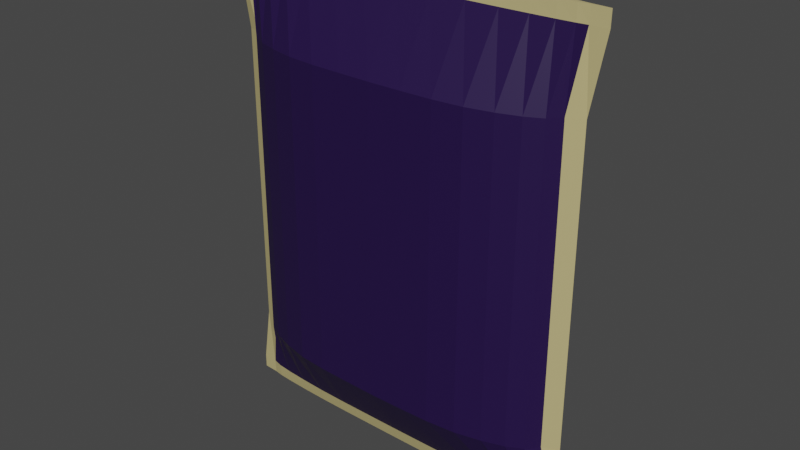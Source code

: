 # Source: Raisins.blend  (saved by Blender 2.90.8; exported with 4.5.12 LTS)
import bpy
from mathutils import Matrix  # noqa: F401  (used for matrix-valued properties, if any)

bpy.ops.wm.read_factory_settings(use_empty=True)
scene = bpy.context.scene
scene.name = 'Scene'

# ---- collections
col_collection = bpy.data.collections.new('Collection'); scene.collection.children.link(col_collection)

# ---- materials (node trees are filled in below, after node groups)
mat_pack = bpy.data.materials.new('Pack')
mat_label = bpy.data.materials.new('Label')

# ---- material node trees
mat_pack.use_nodes = True; mat_pack.node_tree.nodes.clear()
_N = mat_pack.node_tree.nodes; _L = mat_pack.node_tree.links
n0 = _N.new('ShaderNodeBsdfPrincipled'); n0.name = 'Principled BSDF'; n0.location = (10, 300)
n0.distribution = 'GGX'
n0.subsurface_method = 'BURLEY'
n0.inputs[0].default_value = (0.5344, 0.4528, 0.2058, 1.0)
n0.inputs[3].default_value = 1.45
n0.inputs[27].default_value = (0.0, 0.0, 0.0, 1.0)
n0.inputs[28].default_value = 1.0
n1 = _N.new('ShaderNodeOutputMaterial'); n1.name = 'Material Output'; n1.location = (300, 300)
_L.new(n0.outputs[0], n1.inputs[0])
n1.is_active_output = True
mat_label.use_nodes = True; mat_label.node_tree.nodes.clear()
_N = mat_label.node_tree.nodes; _L = mat_label.node_tree.links
n0 = _N.new('ShaderNodeBsdfPrincipled'); n0.name = 'Principled BSDF'; n0.location = (10, 300)
n0.distribution = 'GGX'
n0.subsurface_method = 'BURLEY'
n0.inputs[0].default_value = (0.01642, 0.003849, 0.05522, 1.0)
n0.inputs[3].default_value = 1.45
n0.inputs[27].default_value = (0.0, 0.0, 0.0, 1.0)
n0.inputs[28].default_value = 1.0
n1 = _N.new('ShaderNodeOutputMaterial'); n1.name = 'Material Output'; n1.location = (300, 300)
_L.new(n0.outputs[0], n1.inputs[0])
n1.is_active_output = True

# ---- world
world_world = bpy.data.worlds.new('World'); scene.world = world_world
world_world.use_nodes = True; world_world.node_tree.nodes.clear()
_N = world_world.node_tree.nodes; _L = world_world.node_tree.links
n0 = _N.new('ShaderNodeOutputWorld'); n0.name = 'World Output'; n0.location = (300, 300)
n1 = _N.new('ShaderNodeBackground'); n1.name = 'Background'; n1.location = (10, 300)
n1.inputs[0].default_value = (0.05088, 0.05088, 0.05088, 1.0)
_L.new(n1.outputs[0], n0.inputs[0])
n0.is_active_output = True
world_world.color = (0.05088, 0.05088, 0.05088)
world_world.use_sun_shadow = False
world_world.sun_shadow_jitter_overblur = 0.0

# ---- meshes
me_cylinder = bpy.data.meshes.new('Cylinder')
me_cylinder.from_pydata([(4.091e-06, 0.05914, 0.09795), (6.455e-06, 0.03342, 3.114), (0.2291, 0.05948, 0.09795), (0.2331, 0.03278, 3.114), (0.4494, 0.05983, 0.09795), (0.4572, 0.03088, 3.114), (0.6525, 0.05576, 0.09795), (0.6637, 0.0278, 3.114), (0.8304, 0.04701, 0.09795), (0.8448, 0.02366, 3.114), (0.9765, 0.03636, 0.09795), (0.9933, 0.01861, 3.114), (1.085, 0.02421, 0.09795), (1.104, 0.01285, 3.114), (1.152, 0.00649, 0.09795), (1.172, 0.006596, 3.114), (1.257, -0.002692, 0.09795), (1.284, 9.496e-05, 3.114), (1.152, -0.01238, 0.09795), (1.172, -0.006406, 3.114), (1.085, -0.02959, 0.09795), (1.104, -0.01266, 3.114), (0.9765, -0.04175, 0.09795), (0.9933, -0.01842, 3.114), (0.8304, -0.0524, 0.09795), (0.8448, -0.02347, 3.114), (0.6525, -0.06114, 0.09795), (0.6637, -0.02761, 3.114), (0.4494, -0.06555, 0.09795), (0.4572, -0.03069, 3.114), (0.2291, -0.06704, 0.09795), (0.2331, -0.03259, 3.114), (3.709e-06, -0.06756, 0.09795), (6.066e-06, -0.03323, 3.114), (-0.2291, -0.06662, 0.09795), (-0.2331, -0.03259, 3.114), (-0.4494, -0.06513, 0.09795), (-0.4572, -0.03069, 3.114), (-0.6524, -0.06114, 0.09795), (-0.6637, -0.02761, 3.114), (-0.8304, -0.0524, 0.09795), (-0.8448, -0.02347, 3.114), (-0.9765, -0.04175, 0.09795), (-0.9933, -0.01842, 3.114), (-1.085, -0.02959, 0.09795), (-1.104, -0.01266, 3.114), (-1.152, -0.01154, 0.09795), (-1.172, -0.006406, 3.114), (-1.257, -0.002692, 0.09795), (-1.285, 9.499e-05, 3.114), (-1.152, 0.005483, 0.09795), (-1.172, 0.006596, 3.114), (-1.085, 0.02421, 0.09795), (-1.104, 0.01285, 3.114), (-0.9765, 0.03636, 0.09795), (-0.9933, 0.01861, 3.114), (-0.8304, 0.04701, 0.09795), (-0.8448, 0.02366, 3.114), (-0.6524, 0.05576, 0.09795), (-0.6637, 0.0278, 3.114), (-0.4494, 0.05718, 0.09795), (-0.4572, 0.03088, 3.114), (-0.2291, 0.05852, 0.09795), (-0.2331, 0.03278, 3.114), (0.2179, 0.2701, 0.4852), (0.4274, 0.2731, 0.4852), (0.6205, 0.256, 0.4852), (0.7898, 0.2175, 0.4852), (0.9287, 0.1706, 0.4852), (1.032, 0.1171, 0.4852), (1.095, 0.0376, 0.4852), (1.198, -0.00129, 0.4852), (1.095, -0.04256, 0.4852), (1.032, -0.1197, 0.4852), (0.9287, -0.1732, 0.4852), (0.7898, -0.2201, 0.4852), (0.6205, -0.2586, 0.4852), (0.4274, -0.2773, 0.4852), (0.2179, -0.283, 0.4852), (3.262e-06, -0.285, 0.4852), (-0.2179, -0.281, 0.4852), (-0.4274, -0.2753, 0.4852), (-0.6205, -0.2586, 0.4852), (-0.7898, -0.2201, 0.4852), (-0.9287, -0.1732, 0.4852), (-1.032, -0.1197, 0.4852), (-1.095, -0.03859, 0.4852), (-1.198, -0.00129, 0.4852), (-1.095, 0.03283, 0.4852), (-1.032, 0.1171, 0.4852), (-0.9287, 0.1706, 0.4852), (-0.7898, 0.2175, 0.4852), (-0.6205, 0.256, 0.4852), (-0.4274, 0.2605, 0.4852), (-0.2179, 0.2655, 0.4852), (3.626e-06, 0.268, 0.4852), (4.073e-06, 0.03109, 0.005868), (0.2206, 0.03133, 0.005868), (0.4321, 0.03165, 0.005868), (0.6255, 0.02929, 0.005868), (0.793, 0.02413, 0.005868), (0.9274, 0.01798, 0.005868), (1.024, 0.01121, 0.005868), (1.081, 0.001346, 0.005868), (1.181, -0.002832, 0.005868), (1.081, -0.007324, 0.005868), (1.024, -0.01687, 0.005868), (0.9274, -0.02364, 0.005868), (0.793, -0.02979, 0.005868), (0.6255, -0.03495, 0.005868), (0.4321, -0.03752, 0.005868), (0.2206, -0.03836, 0.005868), (3.72e-06, -0.03865, 0.005868), (-0.2206, -0.0381, 0.005868), (-0.432, -0.03726, 0.005868), (-0.6255, -0.03495, 0.005868), (-0.793, -0.02979, 0.005868), (-0.9274, -0.02364, 0.005868), (-1.024, -0.01687, 0.005868), (-1.081, -0.006798, 0.005868), (-1.182, -0.002831, 0.005868), (-1.081, 0.000714, 0.005868), (-1.024, 0.01121, 0.005868), (-0.9274, 0.01798, 0.005868), (-0.793, 0.02413, 0.005868), (-0.6255, 0.02929, 0.005868), (-0.432, 0.02998, 0.005868), (-0.2206, 0.03072, 0.005868), (4.091e-06, 0.03595, 0.005868), (0.2291, 0.03616, 0.005868), (0.4494, 0.03638, 0.005868), (0.6525, 0.03382, 0.005868), (0.8304, 0.02834, 0.005868), (0.9765, 0.02166, 0.005868), (1.085, 0.01404, 0.005868), (1.152, 0.002926, 0.005868), (1.257, -0.002832, 0.005868), (1.152, -0.008905, 0.005868), (1.085, -0.0197, 0.005868), (0.9765, -0.02732, 0.005868), (0.8304, -0.034, 0.005868), (0.6525, -0.03948, 0.005868), (0.4494, -0.04225, 0.005868), (0.2291, -0.04319, 0.005868), (3.708e-06, -0.04351, 0.005868), (-0.2291, -0.04292, 0.005868), (-0.4494, -0.04199, 0.005868), (-0.6524, -0.03948, 0.005868), (-0.8304, -0.034, 0.005868), (-0.9765, -0.02732, 0.005868), (-1.085, -0.0197, 0.005868), (-1.152, -0.008379, 0.005868), (-1.257, -0.002831, 0.005868), (-1.152, 0.002295, 0.005868), (-1.085, 0.01404, 0.005868), (-0.9765, 0.02166, 0.005868), (-0.8304, 0.02834, 0.005868), (-0.6524, 0.03382, 0.005868), (-0.4494, 0.03471, 0.005868), (-0.2291, 0.03555, 0.005868), (4.073e-06, 0.05139, 0.08564), (0.2206, 0.05178, 0.08564), (0.4321, 0.0523, 0.08564), (0.6255, 0.04852, 0.08564), (0.793, 0.0403, 0.08564), (0.9274, 0.03049, 0.08564), (1.024, 0.01969, 0.08564), (1.081, 0.003969, 0.08564), (1.181, -0.002692, 0.08564), (1.081, -0.009856, 0.08564), (1.024, -0.02507, 0.08564), (0.9274, -0.03588, 0.08564), (0.793, -0.04568, 0.08564), (0.6255, -0.05391, 0.08564), (0.4321, -0.05801, 0.08564), (0.2206, -0.05934, 0.08564), (3.72e-06, -0.05981, 0.08564), (-0.2206, -0.05892, 0.08564), (-0.432, -0.05759, 0.08564), (-0.6255, -0.05391, 0.08564), (-0.793, -0.04568, 0.08564), (-0.9274, -0.03588, 0.08564), (-1.024, -0.02507, 0.08564), (-1.081, -0.009017, 0.08564), (-1.182, -0.002692, 0.08564), (-1.081, 0.002962, 0.08564), (-1.024, 0.01969, 0.08564), (-0.9274, 0.03049, 0.08564), (-0.793, 0.0403, 0.08564), (-0.6255, 0.04852, 0.08564), (-0.432, 0.04964, 0.08564), (-0.2206, 0.05082, 0.08564), (6.454e-06, 0.03982, 3.013), (0.2329, 0.03906, 3.013), (0.4568, 0.03679, 3.013), (0.6631, 0.03312, 3.013), (0.844, 0.02817, 3.013), (0.9925, 0.02214, 3.013), (1.103, 0.01526, 3.013), (1.171, 0.007802, 3.013), (1.283, -0.0005471, 3.013), (1.171, -0.00772, 3.013), (1.103, -0.01518, 3.013), (0.9925, -0.02206, 3.013), (0.844, -0.02809, 3.013), (0.6631, -0.03304, 3.013), (0.4568, -0.03671, 3.013), (0.2329, -0.03897, 3.013), (6.066e-06, -0.03974, 3.013), (-0.2329, -0.03897, 3.013), (-0.4568, -0.03671, 3.013), (-0.6631, -0.03304, 3.013), (-0.844, -0.02809, 3.013), (-0.9925, -0.02206, 3.013), (-1.103, -0.01518, 3.013), (-1.171, -0.00772, 3.013), (-1.284, 4.085e-05, 3.013), (-1.171, 0.007802, 3.013), (-1.103, 0.01526, 3.013), (-0.9924, 0.02214, 3.013), (-0.844, 0.02817, 3.013), (-0.6631, 0.03312, 3.013), (-0.4568, 0.03679, 3.013), (-0.2329, 0.03906, 3.013), (0.2178, 0.2641, 2.534), (0.4273, 0.2662, 2.534), (0.6203, 0.2491, 2.534), (0.7895, 0.2116, 2.534), (0.9283, 0.1661, 2.534), (1.032, 0.114, 2.534), (1.095, 0.03758, 2.534), (1.197, -0.001377, 2.534), (1.095, -0.04203, 2.534), (1.032, -0.1163, 2.534), (0.9283, -0.1683, 2.534), (0.7895, -0.2139, 2.534), (0.6203, -0.2513, 2.534), (0.4273, -0.2699, 2.534), (0.2178, -0.2759, 2.534), (3.293e-06, -0.278, 2.534), (-0.2178, -0.2741, 2.534), (-0.4273, -0.268, 2.534), (-0.6203, -0.2513, 2.534), (-0.7895, -0.2139, 2.534), (-0.9283, -0.1683, 2.534), (-1.031, -0.1163, 2.534), (-1.095, -0.03832, 2.534), (-1.198, -0.00111, 2.534), (-1.095, 0.03314, 2.534), (-1.031, 0.114, 2.534), (-0.9283, 0.1661, 2.534), (-0.7895, 0.2116, 2.534), (-0.6203, 0.2491, 2.534), (-0.4273, 0.2545, 2.534), (-0.2178, 0.2598, 2.534), (3.657e-06, 0.2624, 2.534)], [], [(192, 1, 3, 193), (193, 3, 5, 194), (194, 5, 7, 195), (195, 7, 9, 196), (196, 9, 11, 197), (197, 11, 13, 198), (198, 13, 15, 199), (199, 15, 17, 200), (200, 17, 19, 201), (201, 19, 21, 202), (202, 21, 23, 203), (203, 23, 25, 204), (204, 25, 27, 205), (205, 27, 29, 206), (206, 29, 31, 207), (207, 31, 33, 208), (208, 33, 35, 209), (209, 35, 37, 210), (210, 37, 39, 211), (211, 39, 41, 212), (212, 41, 43, 213), (213, 43, 45, 214), (214, 45, 47, 215), (215, 47, 49, 216), (216, 49, 51, 217), (217, 51, 53, 218), (218, 53, 55, 219), (219, 55, 57, 220), (220, 57, 59, 221), (221, 59, 61, 222), (3, 1, 63, 61, 59, 57, 55, 53, 51, 49, 47, 45, 43, 41, 39, 37, 35, 33, 31, 29, 27, 25, 23, 21, 19, 17, 15, 13, 11, 9, 7, 5), (222, 61, 63, 223), (223, 63, 1, 192), (62, 0, 128, 159), (254, 223, 192, 255), (0, 95, 64, 2), (2, 64, 65, 4), (4, 65, 66, 6), (6, 66, 67, 8), (8, 67, 68, 10), (10, 68, 69, 12), (12, 69, 70, 14), (14, 70, 71, 16), (16, 71, 72, 18), (18, 72, 73, 20), (20, 73, 74, 22), (22, 74, 75, 24), (24, 75, 76, 26), (26, 76, 77, 28), (28, 77, 78, 30), (30, 78, 79, 32), (32, 79, 80, 34), (34, 80, 81, 36), (36, 81, 82, 38), (38, 82, 83, 40), (40, 83, 84, 42), (42, 84, 85, 44), (44, 85, 86, 46), (46, 86, 87, 48), (48, 87, 88, 50), (50, 88, 89, 52), (52, 89, 90, 54), (54, 90, 91, 56), (56, 91, 92, 58), (58, 92, 93, 60), (60, 93, 94, 62), (62, 94, 95, 0), (106, 107, 171, 170), (18, 20, 138, 137), (36, 38, 147, 146), (54, 56, 156, 155), (10, 12, 134, 133), (28, 30, 143, 142), (46, 48, 152, 151), (2, 4, 130, 129), (20, 22, 139, 138), (38, 40, 148, 147), (56, 58, 157, 156), (12, 14, 135, 134), (30, 32, 144, 143), (48, 50, 153, 152), (4, 6, 131, 130), (22, 24, 140, 139), (40, 42, 149, 148), (58, 60, 158, 157), (14, 16, 136, 135), (32, 34, 145, 144), (50, 52, 154, 153), (6, 8, 132, 131), (24, 26, 141, 140), (42, 44, 150, 149), (60, 62, 159, 158), (16, 18, 137, 136), (34, 36, 146, 145), (52, 54, 155, 154), (8, 10, 133, 132), (26, 28, 142, 141), (44, 46, 151, 150), (0, 2, 129, 128), (97, 96, 128, 129), (98, 97, 129, 130), (99, 98, 130, 131), (100, 99, 131, 132), (101, 100, 132, 133), (102, 101, 133, 134), (103, 102, 134, 135), (104, 103, 135, 136), (105, 104, 136, 137), (106, 105, 137, 138), (107, 106, 138, 139), (108, 107, 139, 140), (109, 108, 140, 141), (110, 109, 141, 142), (111, 110, 142, 143), (112, 111, 143, 144), (113, 112, 144, 145), (114, 113, 145, 146), (115, 114, 146, 147), (116, 115, 147, 148), (117, 116, 148, 149), (118, 117, 149, 150), (119, 118, 150, 151), (120, 119, 151, 152), (121, 120, 152, 153), (122, 121, 153, 154), (123, 122, 154, 155), (124, 123, 155, 156), (125, 124, 156, 157), (126, 125, 157, 158), (127, 126, 158, 159), (96, 127, 159, 128), (160, 161, 162, 163, 164, 165, 166, 167, 168, 169, 170, 171, 172, 173, 174, 175, 176, 177, 178, 179, 180, 181, 182, 183, 184, 185, 186, 187, 188, 189, 190, 191), (120, 121, 185, 184), (107, 108, 172, 171), (121, 122, 186, 185), (108, 109, 173, 172), (122, 123, 187, 186), (109, 110, 174, 173), (96, 97, 161, 160), (123, 124, 188, 187), (110, 111, 175, 174), (97, 98, 162, 161), (124, 125, 189, 188), (111, 112, 176, 175), (98, 99, 163, 162), (125, 126, 190, 189), (112, 113, 177, 176), (99, 100, 164, 163), (126, 127, 191, 190), (113, 114, 178, 177), (100, 101, 165, 164), (127, 96, 160, 191), (114, 115, 179, 178), (101, 102, 166, 165), (115, 116, 180, 179), (102, 103, 167, 166), (116, 117, 181, 180), (103, 104, 168, 167), (117, 118, 182, 181), (104, 105, 169, 168), (118, 119, 183, 182), (105, 106, 170, 169), (119, 120, 184, 183), (253, 222, 223, 254), (252, 221, 222, 253), (251, 220, 221, 252), (250, 219, 220, 251), (249, 218, 219, 250), (248, 217, 218, 249), (247, 216, 217, 248), (246, 215, 216, 247), (245, 214, 215, 246), (244, 213, 214, 245), (243, 212, 213, 244), (242, 211, 212, 243), (241, 210, 211, 242), (240, 209, 210, 241), (239, 208, 209, 240), (238, 207, 208, 239), (237, 206, 207, 238), (236, 205, 206, 237), (235, 204, 205, 236), (234, 203, 204, 235), (233, 202, 203, 234), (232, 201, 202, 233), (231, 200, 201, 232), (230, 199, 200, 231), (229, 198, 199, 230), (228, 197, 198, 229), (227, 196, 197, 228), (226, 195, 196, 227), (225, 194, 195, 226), (224, 193, 194, 225), (255, 192, 193, 224), (94, 254, 255, 95), (93, 253, 254, 94), (92, 252, 253, 93), (91, 251, 252, 92), (90, 250, 251, 91), (89, 249, 250, 90), (88, 248, 249, 89), (87, 247, 248, 88), (86, 246, 247, 87), (85, 245, 246, 86), (84, 244, 245, 85), (83, 243, 244, 84), (82, 242, 243, 83), (81, 241, 242, 82), (80, 240, 241, 81), (79, 239, 240, 80), (78, 238, 239, 79), (77, 237, 238, 78), (76, 236, 237, 77), (75, 235, 236, 76), (74, 234, 235, 75), (73, 233, 234, 74), (72, 232, 233, 73), (71, 231, 232, 72), (70, 230, 231, 71), (69, 229, 230, 70), (68, 228, 229, 69), (67, 227, 228, 68), (66, 226, 227, 67), (65, 225, 226, 66), (64, 224, 225, 65), (95, 255, 224, 64)])
me_cylinder.polygons.foreach_set('material_index', [0, 0, 0, 0, 0, 0, 0, 0, 0, 0, 0, 0, 0, 0, 0, 0, 0, 0, 0, 0, 0, 0, 0, 0, 0, 0, 0, 0, 0, 0, 0, 0, 0, 0, 1, 1, 1, 1, 1, 1, 1, 1, 0, 0, 1, 1, 1, 1, 1, 1, 1, 1, 1, 1, 1, 1, 1, 1, 0, 0, 1, 1, 1, 1, 1, 1, 1, 0, 0, 0, 0, 0, 0, 0, 0, 0, 0, 0, 0, 0, 0, 0, 0, 0, 0, 0, 0, 0, 0, 0, 0, 0, 0, 0, 0, 0, 0, 0, 0, 0, 0, 0, 0, 0, 0, 0, 0, 0, 0, 0, 0, 0, 0, 0, 0, 0, 0, 0, 0, 0, 0, 0, 0, 0, 0, 0, 0, 0, 0, 0, 0, 0, 0, 0, 0, 0, 0, 0, 0, 0, 0, 0, 0, 0, 0, 0, 0, 0, 0, 0, 0, 0, 0, 0, 0, 0, 0, 0, 0, 0, 0, 0, 0, 1, 1, 1, 1, 1, 1, 0, 0, 1, 1, 1, 1, 1, 1, 1, 1, 1, 1, 1, 1, 1, 1, 0, 0, 1, 1, 1, 1, 1, 1, 1, 1, 1, 1, 1, 1, 1, 1, 0, 0, 1, 1, 1, 1, 1, 1, 1, 1, 1, 1, 1, 1, 1, 1, 0, 0, 1, 1, 1, 1, 1, 1, 1])
_uv = me_cylinder.uv_layers.new(name='UVMap')
_uv.uv.foreach_set('vector', [1.0, 0.9774, 1.0, 1.0, 0.9688, 1.0, 0.9688, 0.9774, 0.9688, 0.9774, 0.9688, 1.0, 0.9375, 1.0, 0.9375, 0.9774, 0.9375, 0.9774, 0.9375, 1.0, 0.9062, 1.0, 0.9063, 0.9774, 0.9063, 0.9774, 0.9062, 1.0, 0.875, 1.0, 0.875, 0.9774, 0.875, 0.9774, 0.875, 1.0, 0.8438, 1.0, 0.8438, 0.9774, 0.8438, 0.9774, 0.8438, 1.0, 0.8125, 1.0, 0.8125, 0.9774, 0.8125, 0.9774, 0.8125, 1.0, 0.7812, 1.0, 0.7812, 0.9774, 0.7812, 0.9774, 0.7812, 1.0, 0.75, 1.0, 0.75, 0.9774, 0.75, 0.9774, 0.75, 1.0, 0.7188, 1.0, 0.7187, 0.9774, 0.7187, 0.9774, 0.7188, 1.0, 0.6875, 1.0, 0.6875, 0.9774, 0.6875, 0.9774, 0.6875, 1.0, 0.6562, 1.0, 0.6562, 0.9774, 0.6562, 0.9774, 0.6562, 1.0, 0.625, 1.0, 0.625, 0.9774, 0.625, 0.9774, 0.625, 1.0, 0.5938, 1.0, 0.5938, 0.9774, 0.5938, 0.9774, 0.5938, 1.0, 0.5625, 1.0, 0.5625, 0.9774, 0.5625, 0.9774, 0.5625, 1.0, 0.5312, 1.0, 0.5312, 0.9774, 0.5312, 0.9774, 0.5312, 1.0, 0.5, 1.0, 0.5, 0.9774, 0.5, 0.9774, 0.5, 1.0, 0.4688, 1.0, 0.4688, 0.9774, 0.4688, 0.9774, 0.4688, 1.0, 0.4375, 1.0, 0.4375, 0.9774, 0.4375, 0.9774, 0.4375, 1.0, 0.4062, 1.0, 0.4062, 0.9774, 0.4062, 0.9774, 0.4062, 1.0, 0.375, 1.0, 0.375, 0.9774, 0.375, 0.9774, 0.375, 1.0, 0.3438, 1.0, 0.3438, 0.9774, 0.3438, 0.9774, 0.3438, 1.0, 0.3125, 1.0, 0.3125, 0.9774, 0.3125, 0.9774, 0.3125, 1.0, 0.2812, 1.0, 0.2812, 0.9774, 0.2812, 0.9774, 0.2812, 1.0, 0.25, 1.0, 0.25, 0.9774, 0.25, 0.9774, 0.25, 1.0, 0.2188, 1.0, 0.2188, 0.9774, 0.2188, 0.9774, 0.2188, 1.0, 0.1875, 1.0, 0.1875, 0.9774, 0.1875, 0.9774, 0.1875, 1.0, 0.1562, 1.0, 0.1563, 0.9774, 0.1563, 0.9774, 0.1562, 1.0, 0.125, 1.0, 0.125, 0.9774, 0.125, 0.9774, 0.125, 1.0, 0.09375, 1.0, 0.09375, 0.9774, 0.09375, 0.9774, 0.09375, 1.0, 0.0625, 1.0, 0.0625, 0.9774, 0.2968, 0.4854, 0.25, 0.49, 0.2032, 0.4854, 0.1582, 0.4717, 0.1167, 0.4496, 0.08029, 0.4197, 0.05045, 0.3833, 0.02827, 0.3418, 0.01461, 0.2968, 0.01, 0.25, 0.01461, 0.2032, 0.02827, 0.1582, 0.05045, 0.1167, 0.08029, 0.08029, 0.1167, 0.05045, 0.1582, 0.02827, 0.2032, 0.01461, 0.25, 0.01, 0.2968, 0.01461, 0.3418, 0.02827, 0.3833, 0.05045, 0.4197, 0.08029, 0.4496, 0.1167, 0.4717, 0.1582, 0.4854, 0.2032, 0.49, 0.25, 0.4854, 0.2968, 0.4717, 0.3418, 0.4496, 0.3833, 0.4197, 0.4197, 0.3833, 0.4496, 0.3418, 0.4717, 0.0625, 0.9774, 0.0625, 1.0, 0.03125, 1.0, 0.03125, 0.9774, 0.03125, 0.9774, 0.03125, 1.0, 0.0, 1.0, 0.0, 0.9774, 0.03125, 0.5, 0.0, 0.5, 0.0, 0.5, 0.03125, 0.5, 0.03125, 0.6279, 0.03125, 0.9774, 0.0, 0.9774, 0.0, 0.6279, 1.0, 0.5, 1.0, 0.6025, 0.9688, 0.6025, 0.9688, 0.5, 0.9688, 0.5, 0.9688, 0.6025, 0.9375, 0.6025, 0.9375, 0.5, 0.9375, 0.5, 0.9375, 0.6025, 0.9062, 0.6025, 0.9062, 0.5, 0.9062, 0.5, 0.9062, 0.6025, 0.875, 0.6025, 0.875, 0.5, 0.875, 0.5, 0.875, 0.6025, 0.8438, 0.6025, 0.8438, 0.5, 0.8438, 0.5, 0.8438, 0.6025, 0.8125, 0.6025, 0.8125, 0.5, 0.8125, 0.5, 0.8125, 0.6025, 0.7813, 0.6025, 0.7812, 0.5, 0.7812, 0.5, 0.7813, 0.6025, 0.75, 0.6025, 0.75, 0.5, 0.75, 0.5, 0.75, 0.6025, 0.7188, 0.6025, 0.7188, 0.5, 0.7188, 0.5, 0.7188, 0.6025, 0.6875, 0.6025, 0.6875, 0.5, 0.6875, 0.5, 0.6875, 0.6025, 0.6562, 0.6025, 0.6562, 0.5, 0.6562, 0.5, 0.6562, 0.6025, 0.625, 0.6025, 0.625, 0.5, 0.625, 0.5, 0.625, 0.6025, 0.5938, 0.6025, 0.5938, 0.5, 0.5938, 0.5, 0.5938, 0.6025, 0.5625, 0.6025, 0.5625, 0.5, 0.5625, 0.5, 0.5625, 0.6025, 0.5312, 0.6025, 0.5312, 0.5, 0.5312, 0.5, 0.5312, 0.6025, 0.5, 0.6025, 0.5, 0.5, 0.5, 0.5, 0.5, 0.6025, 0.4688, 0.6025, 0.4688, 0.5, 0.4688, 0.5, 0.4688, 0.6025, 0.4375, 0.6025, 0.4375, 0.5, 0.4375, 0.5, 0.4375, 0.6025, 0.4062, 0.6025, 0.4062, 0.5, 0.4062, 0.5, 0.4062, 0.6025, 0.375, 0.6025, 0.375, 0.5, 0.375, 0.5, 0.375, 0.6025, 0.3437, 0.6025, 0.3438, 0.5, 0.3438, 0.5, 0.3437, 0.6025, 0.3125, 0.6025, 0.3125, 0.5, 0.3125, 0.5, 0.3125, 0.6025, 0.2812, 0.6025, 0.2812, 0.5, 0.2812, 0.5, 0.2812, 0.6025, 0.25, 0.6025, 0.25, 0.5, 0.25, 0.5, 0.25, 0.6025, 0.2188, 0.6025, 0.2188, 0.5, 0.2188, 0.5, 0.2188, 0.6025, 0.1875, 0.6025, 0.1875, 0.5, 0.1875, 0.5, 0.1875, 0.6025, 0.1562, 0.6025, 0.1562, 0.5, 0.1562, 0.5, 0.1562, 0.6025, 0.125, 0.6025, 0.125, 0.5, 0.125, 0.5, 0.125, 0.6025, 0.09375, 0.6025, 0.09375, 0.5, 0.09375, 0.5, 0.09375, 0.6025, 0.0625, 0.6025, 0.0625, 0.5, 0.0625, 0.5, 0.0625, 0.6025, 0.03125, 0.6025, 0.03125, 0.5, 0.03125, 0.5, 0.03125, 0.6025, 0.0, 0.6025, 0.0, 0.5, 0.9592, 0.1736, 0.9395, 0.1367, 0.9395, 0.1367, 0.9592, 0.1736, 0.7188, 0.5, 0.6875, 0.5, 0.6875, 0.5, 0.7188, 0.5, 0.4375, 0.5, 0.4062, 0.5, 0.4062, 0.5, 0.4375, 0.5, 0.1562, 0.5, 0.125, 0.5, 0.125, 0.5, 0.1562, 0.5, 0.8438, 0.5, 0.8125, 0.5, 0.8125, 0.5, 0.8438, 0.5, 0.5625, 0.5, 0.5312, 0.5, 0.5312, 0.5, 0.5625, 0.5, 0.2812, 0.5, 0.25, 0.5, 0.25, 0.5, 0.2812, 0.5, 0.9688, 0.5, 0.9375, 0.5, 0.9375, 0.5, 0.9688, 0.5, 0.6875, 0.5, 0.6562, 0.5, 0.6562, 0.5, 0.6875, 0.5, 0.4062, 0.5, 0.375, 0.5, 0.375, 0.5, 0.4062, 0.5, 0.125, 0.5, 0.09375, 0.5, 0.09375, 0.5, 0.125, 0.5, 0.8125, 0.5, 0.7812, 0.5, 0.7812, 0.5, 0.8125, 0.5, 0.5312, 0.5, 0.5, 0.5, 0.5, 0.5, 0.5312, 0.5, 0.25, 0.5, 0.2188, 0.5, 0.2188, 0.5, 0.25, 0.5, 0.9375, 0.5, 0.9062, 0.5, 0.9062, 0.5, 0.9375, 0.5, 0.6562, 0.5, 0.625, 0.5, 0.625, 0.5, 0.6562, 0.5, 0.375, 0.5, 0.3438, 0.5, 0.3438, 0.5, 0.375, 0.5, 0.09375, 0.5, 0.0625, 0.5, 0.0625, 0.5, 0.09375, 0.5, 0.7812, 0.5, 0.75, 0.5, 0.75, 0.5, 0.7812, 0.5, 0.5, 0.5, 0.4688, 0.5, 0.4688, 0.5, 0.5, 0.5, 0.2188, 0.5, 0.1875, 0.5, 0.1875, 0.5, 0.2188, 0.5, 0.9062, 0.5, 0.875, 0.5, 0.875, 0.5, 0.9062, 0.5, 0.625, 0.5, 0.5938, 0.5, 0.5938, 0.5, 0.625, 0.5, 0.3438, 0.5, 0.3125, 0.5, 0.3125, 0.5, 0.3438, 0.5, 0.0625, 0.5, 0.03125, 0.5, 0.03125, 0.5, 0.0625, 0.5, 0.75, 0.5, 0.7188, 0.5, 0.7188, 0.5, 0.75, 0.5, 0.4688, 0.5, 0.4375, 0.5, 0.4375, 0.5, 0.4688, 0.5, 0.1875, 0.5, 0.1562, 0.5, 0.1562, 0.5, 0.1875, 0.5, 0.875, 0.5, 0.8438, 0.5, 0.8438, 0.5, 0.875, 0.5, 0.5938, 0.5, 0.5625, 0.5, 0.5625, 0.5, 0.5938, 0.5, 0.3125, 0.5, 0.2812, 0.5, 0.2812, 0.5, 0.3125, 0.5, 1.0, 0.5, 0.9688, 0.5, 0.9688, 0.5, 1.0, 0.5, 0.7951, 0.4591, 0.75, 0.4635, 0.75, 0.49, 0.7968, 0.4854, 0.8383, 0.446, 0.7951, 0.4591, 0.7968, 0.4854, 0.8418, 0.4717, 0.8778, 0.4249, 0.8383, 0.446, 0.8418, 0.4717, 0.8833, 0.4496, 0.9121, 0.3968, 0.8778, 0.4249, 0.8833, 0.4496, 0.9197, 0.4197, 0.9395, 0.3633, 0.9121, 0.3968, 0.9197, 0.4197, 0.9496, 0.3833, 0.9592, 0.3264, 0.9395, 0.3633, 0.9496, 0.3833, 0.9717, 0.3418, 0.9708, 0.2882, 0.9592, 0.3264, 0.9717, 0.3418, 0.9854, 0.2968, 0.9746, 0.25, 0.9708, 0.2882, 0.9854, 0.2968, 0.99, 0.25, 0.9708, 0.2118, 0.9746, 0.25, 0.99, 0.25, 0.9854, 0.2032, 0.9592, 0.1736, 0.9708, 0.2118, 0.9854, 0.2032, 0.9717, 0.1582, 0.9395, 0.1367, 0.9592, 0.1736, 0.9717, 0.1582, 0.9496, 0.1167, 0.9121, 0.1032, 0.9395, 0.1367, 0.9496, 0.1167, 0.9197, 0.08029, 0.8778, 0.07514, 0.9121, 0.1032, 0.9197, 0.08029, 0.8833, 0.05045, 0.8383, 0.05401, 0.8778, 0.07514, 0.8833, 0.05045, 0.8418, 0.02827, 0.7951, 0.0409, 0.8383, 0.05401, 0.8418, 0.02827, 0.7968, 0.01461, 0.75, 0.03646, 0.7951, 0.0409, 0.7968, 0.01461, 0.75, 0.01, 0.7049, 0.0409, 0.75, 0.03646, 0.75, 0.01, 0.7032, 0.01461, 0.6617, 0.05401, 0.7049, 0.0409, 0.7032, 0.01461, 0.6582, 0.02827, 0.6222, 0.07514, 0.6617, 0.05401, 0.6582, 0.02827, 0.6167, 0.05045, 0.5879, 0.1032, 0.6222, 0.07514, 0.6167, 0.05045, 0.5803, 0.08029, 0.5605, 0.1367, 0.5879, 0.1032, 0.5803, 0.08029, 0.5504, 0.1167, 0.5408, 0.1736, 0.5605, 0.1367, 0.5504, 0.1167, 0.5283, 0.1582, 0.5292, 0.2118, 0.5408, 0.1736, 0.5283, 0.1582, 0.5146, 0.2032, 0.5254, 0.25, 0.5292, 0.2118, 0.5146, 0.2032, 0.51, 0.25, 0.5292, 0.2882, 0.5254, 0.25, 0.51, 0.25, 0.5146, 0.2968, 0.5408, 0.3264, 0.5292, 0.2882, 0.5146, 0.2968, 0.5283, 0.3418, 0.5605, 0.3633, 0.5408, 0.3264, 0.5283, 0.3418, 0.5504, 0.3833, 0.5879, 0.3968, 0.5605, 0.3633, 0.5504, 0.3833, 0.5803, 0.4197, 0.6222, 0.4249, 0.5879, 0.3968, 0.5803, 0.4197, 0.6167, 0.4496, 0.6617, 0.446, 0.6222, 0.4249, 0.6167, 0.4496, 0.6582, 0.4717, 0.7049, 0.4591, 0.6617, 0.446, 0.6582, 0.4717, 0.7032, 0.4854, 0.75, 0.4635, 0.7049, 0.4591, 0.7032, 0.4854, 0.75, 0.49, 0.75, 0.4635, 0.7951, 0.4591, 0.8383, 0.446, 0.8778, 0.4249, 0.9121, 0.3968, 0.9395, 0.3633, 0.9592, 0.3264, 0.9708, 0.2882, 0.9746, 0.25, 0.9708, 0.2118, 0.9592, 0.1736, 0.9395, 0.1367, 0.9121, 0.1032, 0.8778, 0.07514, 0.8383, 0.05401, 0.7951, 0.0409, 0.75, 0.03646, 0.7049, 0.0409, 0.6617, 0.05401, 0.6222, 0.07514, 0.5879, 0.1032, 0.5605, 0.1367, 0.5408, 0.1736, 0.5292, 0.2118, 0.5254, 0.25, 0.5292, 0.2882, 0.5408, 0.3264, 0.5605, 0.3633, 0.5879, 0.3968, 0.6222, 0.4249, 0.6617, 0.446, 0.7049, 0.4591, 0.5254, 0.25, 0.5292, 0.2882, 0.5292, 0.2882, 0.5254, 0.25, 0.9395, 0.1367, 0.9121, 0.1032, 0.9121, 0.1032, 0.9395, 0.1367, 0.5292, 0.2882, 0.5408, 0.3264, 0.5408, 0.3264, 0.5292, 0.2882, 0.9121, 0.1032, 0.8778, 0.07514, 0.8778, 0.07514, 0.9121, 0.1032, 0.5408, 0.3264, 0.5605, 0.3633, 0.5605, 0.3633, 0.5408, 0.3264, 0.8778, 0.07514, 0.8383, 0.05401, 0.8383, 0.05401, 0.8778, 0.07514, 0.75, 0.4635, 0.7951, 0.4591, 0.7951, 0.4591, 0.75, 0.4635, 0.5605, 0.3633, 0.5879, 0.3968, 0.5879, 0.3968, 0.5605, 0.3633, 0.8383, 0.05401, 0.7951, 0.0409, 0.7951, 0.0409, 0.8383, 0.05401, 0.7951, 0.4591, 0.8383, 0.446, 0.8383, 0.446, 0.7951, 0.4591, 0.5879, 0.3968, 0.6222, 0.4249, 0.6222, 0.4249, 0.5879, 0.3968, 0.7951, 0.0409, 0.75, 0.03646, 0.75, 0.03646, 0.7951, 0.0409, 0.8383, 0.446, 0.8778, 0.4249, 0.8778, 0.4249, 0.8383, 0.446, 0.6222, 0.4249, 0.6617, 0.446, 0.6617, 0.446, 0.6222, 0.4249, 0.75, 0.03646, 0.7049, 0.0409, 0.7049, 0.0409, 0.75, 0.03646, 0.8778, 0.4249, 0.9121, 0.3968, 0.9121, 0.3968, 0.8778, 0.4249, 0.6617, 0.446, 0.7049, 0.4591, 0.7049, 0.4591, 0.6617, 0.446, 0.7049, 0.0409, 0.6617, 0.05401, 0.6617, 0.05401, 0.7049, 0.0409, 0.9121, 0.3968, 0.9395, 0.3633, 0.9395, 0.3633, 0.9121, 0.3968, 0.7049, 0.4591, 0.75, 0.4635, 0.75, 0.4635, 0.7049, 0.4591, 0.6617, 0.05401, 0.6222, 0.07514, 0.6222, 0.07514, 0.6617, 0.05401, 0.9395, 0.3633, 0.9592, 0.3264, 0.9592, 0.3264, 0.9395, 0.3633, 0.6222, 0.07514, 0.5879, 0.1032, 0.5879, 0.1032, 0.6222, 0.07514, 0.9592, 0.3264, 0.9708, 0.2882, 0.9708, 0.2882, 0.9592, 0.3264, 0.5879, 0.1032, 0.5605, 0.1367, 0.5605, 0.1367, 0.5879, 0.1032, 0.9708, 0.2882, 0.9746, 0.25, 0.9746, 0.25, 0.9708, 0.2882, 0.5605, 0.1367, 0.5408, 0.1736, 0.5408, 0.1736, 0.5605, 0.1367, 0.9746, 0.25, 0.9708, 0.2118, 0.9708, 0.2118, 0.9746, 0.25, 0.5408, 0.1736, 0.5292, 0.2118, 0.5292, 0.2118, 0.5408, 0.1736, 0.9708, 0.2118, 0.9592, 0.1736, 0.9592, 0.1736, 0.9708, 0.2118, 0.5292, 0.2118, 0.5254, 0.25, 0.5254, 0.25, 0.5292, 0.2118, 0.0625, 0.6279, 0.0625, 0.9774, 0.03125, 0.9774, 0.03125, 0.6279, 0.09375, 0.6279, 0.09375, 0.9774, 0.0625, 0.9774, 0.0625, 0.6279, 0.125, 0.6279, 0.125, 0.9774, 0.09375, 0.9774, 0.09375, 0.6279, 0.1562, 0.6279, 0.1563, 0.9774, 0.125, 0.9774, 0.125, 0.6279, 0.1875, 0.6279, 0.1875, 0.9774, 0.1563, 0.9774, 0.1562, 0.6279, 0.2188, 0.6279, 0.2188, 0.9774, 0.1875, 0.9774, 0.1875, 0.6279, 0.25, 0.6279, 0.25, 0.9774, 0.2188, 0.9774, 0.2188, 0.6279, 0.2812, 0.6279, 0.2812, 0.9774, 0.25, 0.9774, 0.25, 0.6279, 0.3125, 0.6279, 0.3125, 0.9774, 0.2812, 0.9774, 0.2812, 0.6279, 0.3438, 0.6279, 0.3438, 0.9774, 0.3125, 0.9774, 0.3125, 0.6279, 0.375, 0.6279, 0.375, 0.9774, 0.3438, 0.9774, 0.3438, 0.6279, 0.4062, 0.6279, 0.4062, 0.9774, 0.375, 0.9774, 0.375, 0.6279, 0.4375, 0.6279, 0.4375, 0.9774, 0.4062, 0.9774, 0.4062, 0.6279, 0.4688, 0.6279, 0.4688, 0.9774, 0.4375, 0.9774, 0.4375, 0.6279, 0.5, 0.6279, 0.5, 0.9774, 0.4688, 0.9774, 0.4688, 0.6279, 0.5312, 0.6279, 0.5312, 0.9774, 0.5, 0.9774, 0.5, 0.6279, 0.5625, 0.6279, 0.5625, 0.9774, 0.5312, 0.9774, 0.5312, 0.6279, 0.5938, 0.6279, 0.5938, 0.9774, 0.5625, 0.9774, 0.5625, 0.6279, 0.625, 0.6279, 0.625, 0.9774, 0.5938, 0.9774, 0.5938, 0.6279, 0.6563, 0.6279, 0.6562, 0.9774, 0.625, 0.9774, 0.625, 0.6279, 0.6875, 0.6279, 0.6875, 0.9774, 0.6562, 0.9774, 0.6563, 0.6279, 0.7188, 0.6279, 0.7187, 0.9774, 0.6875, 0.9774, 0.6875, 0.6279, 0.75, 0.6279, 0.75, 0.9774, 0.7187, 0.9774, 0.7188, 0.6279, 0.7813, 0.6279, 0.7812, 0.9774, 0.75, 0.9774, 0.75, 0.6279, 0.8125, 0.6279, 0.8125, 0.9774, 0.7812, 0.9774, 0.7813, 0.6279, 0.8438, 0.6279, 0.8438, 0.9774, 0.8125, 0.9774, 0.8125, 0.6279, 0.875, 0.6279, 0.875, 0.9774, 0.8438, 0.9774, 0.8438, 0.6279, 0.9062, 0.6279, 0.9063, 0.9774, 0.875, 0.9774, 0.875, 0.6279, 0.9375, 0.6279, 0.9375, 0.9774, 0.9063, 0.9774, 0.9062, 0.6279, 0.9688, 0.6279, 0.9688, 0.9774, 0.9375, 0.9774, 0.9375, 0.6279, 1.0, 0.6279, 1.0, 0.9774, 0.9688, 0.9774, 0.9688, 0.6279, 0.03125, 0.6025, 0.03125, 0.6279, 0.0, 0.6279, 0.0, 0.6025, 0.0625, 0.6025, 0.0625, 0.6279, 0.03125, 0.6279, 0.03125, 0.6025, 0.09375, 0.6025, 0.09375, 0.6279, 0.0625, 0.6279, 0.0625, 0.6025, 0.125, 0.6025, 0.125, 0.6279, 0.09375, 0.6279, 0.09375, 0.6025, 0.1562, 0.6025, 0.1562, 0.6279, 0.125, 0.6279, 0.125, 0.6025, 0.1875, 0.6025, 0.1875, 0.6279, 0.1562, 0.6279, 0.1562, 0.6025, 0.2188, 0.6025, 0.2188, 0.6279, 0.1875, 0.6279, 0.1875, 0.6025, 0.25, 0.6025, 0.25, 0.6279, 0.2188, 0.6279, 0.2188, 0.6025, 0.2812, 0.6025, 0.2812, 0.6279, 0.25, 0.6279, 0.25, 0.6025, 0.3125, 0.6025, 0.3125, 0.6279, 0.2812, 0.6279, 0.2812, 0.6025, 0.3437, 0.6025, 0.3438, 0.6279, 0.3125, 0.6279, 0.3125, 0.6025, 0.375, 0.6025, 0.375, 0.6279, 0.3438, 0.6279, 0.3437, 0.6025, 0.4062, 0.6025, 0.4062, 0.6279, 0.375, 0.6279, 0.375, 0.6025, 0.4375, 0.6025, 0.4375, 0.6279, 0.4062, 0.6279, 0.4062, 0.6025, 0.4688, 0.6025, 0.4688, 0.6279, 0.4375, 0.6279, 0.4375, 0.6025, 0.5, 0.6025, 0.5, 0.6279, 0.4688, 0.6279, 0.4688, 0.6025, 0.5312, 0.6025, 0.5312, 0.6279, 0.5, 0.6279, 0.5, 0.6025, 0.5625, 0.6025, 0.5625, 0.6279, 0.5312, 0.6279, 0.5312, 0.6025, 0.5938, 0.6025, 0.5938, 0.6279, 0.5625, 0.6279, 0.5625, 0.6025, 0.625, 0.6025, 0.625, 0.6279, 0.5938, 0.6279, 0.5938, 0.6025, 0.6562, 0.6025, 0.6563, 0.6279, 0.625, 0.6279, 0.625, 0.6025, 0.6875, 0.6025, 0.6875, 0.6279, 0.6563, 0.6279, 0.6562, 0.6025, 0.7188, 0.6025, 0.7188, 0.6279, 0.6875, 0.6279, 0.6875, 0.6025, 0.75, 0.6025, 0.75, 0.6279, 0.7188, 0.6279, 0.7188, 0.6025, 0.7813, 0.6025, 0.7813, 0.6279, 0.75, 0.6279, 0.75, 0.6025, 0.8125, 0.6025, 0.8125, 0.6279, 0.7813, 0.6279, 0.7813, 0.6025, 0.8438, 0.6025, 0.8438, 0.6279, 0.8125, 0.6279, 0.8125, 0.6025, 0.875, 0.6025, 0.875, 0.6279, 0.8438, 0.6279, 0.8438, 0.6025, 0.9062, 0.6025, 0.9062, 0.6279, 0.875, 0.6279, 0.875, 0.6025, 0.9375, 0.6025, 0.9375, 0.6279, 0.9062, 0.6279, 0.9062, 0.6025, 0.9688, 0.6025, 0.9688, 0.6279, 0.9375, 0.6279, 0.9375, 0.6025, 1.0, 0.6025, 1.0, 0.6279, 0.9688, 0.6279, 0.9688, 0.6025])
me_cylinder.materials.append(mat_pack)
me_cylinder.materials.append(mat_label)
me_cylinder.use_remesh_fix_poles = True
me_cylinder.use_remesh_preserve_attributes = False
me_cylinder.use_mirror_vertex_groups = False
me_cylinder.update()

# ---- objects
ob_pack = bpy.data.objects.new('Pack', me_cylinder)

# ---- transforms, parenting, visibility, modifiers, constraints
ob_pack.location = (0.0, 0.0, 0.0)
ob_pack.lineart.crease_threshold = 0.0

# ---- collection membership
col_collection.objects.link(ob_pack)

# ---- scene / render settings (as saved in the file)
scene.frame_start = 1; scene.frame_end = 250; scene.frame_set(1)
scene.render.engine = 'CYCLES'
scene.cycles.use_denoising = False
scene.cycles.samples = 128
scene.cycles.sampling_pattern = 'TABULATED_SOBOL'
scene.cycles.use_adaptive_sampling = False
scene.cycles.use_light_tree = False
scene.view_settings.view_transform = 'Filmic'
bpy.context.view_layer.update()

# ---- added for rendering (the .blend has no active camera and no usable light): camera, sun
cam_auto = bpy.data.cameras.new('AutoCamera')
cam_auto.lens = 50.0
cam_auto.sensor_width = 36.0
cam_auto.clip_end = 1000.0
ob_auto_camera = bpy.data.objects.new('AutoCamera', cam_auto)
scene.collection.objects.link(ob_auto_camera)
ob_auto_camera.location = (3.76628, -4.52595, 4.57324)
ob_auto_camera.rotation_euler = (1.09748, -7.21219e-08, 0.694738)
scene.camera = ob_auto_camera
light_auto_sun = bpy.data.lights.new('AutoSun', 'SUN')
light_auto_sun.energy = 3.0
light_auto_sun.angle = 0.0523599
ob_auto_sun = bpy.data.objects.new('AutoSun', light_auto_sun)
scene.collection.objects.link(ob_auto_sun)
ob_auto_sun.rotation_euler = (0.872665, 0.174533, 0.523599)
bpy.context.view_layer.update()

